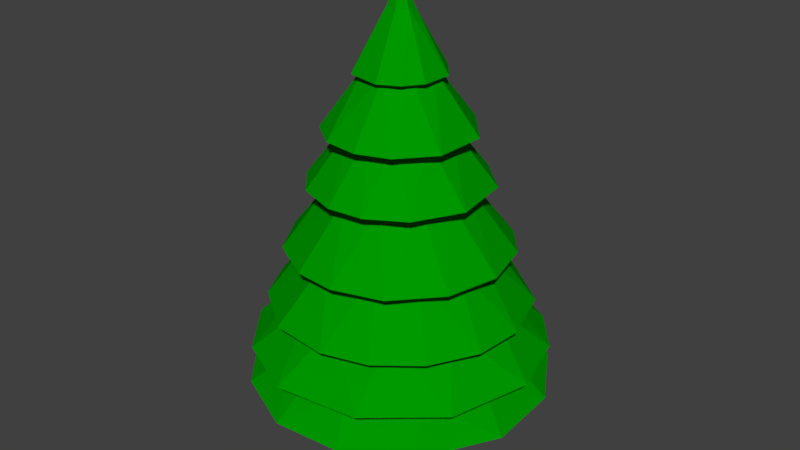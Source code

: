 # Source: PineTree.blend  (saved by Blender 2.79.0; exported with 4.5.12 LTS)
import bpy
from mathutils import Matrix  # noqa: F401  (used for matrix-valued properties, if any)

bpy.ops.wm.read_factory_settings(use_empty=True)
scene = bpy.context.scene
scene.name = 'Scene'

# ---- collections
col_collection_1 = bpy.data.collections.new('Collection 1'); scene.collection.children.link(col_collection_1)

# ---- materials (node trees are filled in below, after node groups)
mat_material_001 = bpy.data.materials.new('Material.001')
mat_material_001.alpha_threshold = 0.0
mat_material_001.use_transparent_shadow = False
mat_material_001.diffuse_color = (0.0, 0.3185, 0.0, 1.0)
mat_material_001.roughness = 0.5
mat_material_002 = bpy.data.materials.new('Material.002')
mat_material_002.alpha_threshold = 0.0
mat_material_002.use_transparent_shadow = False
mat_material_002.diffuse_color = (0.2789, 0.1195, 0.05951, 1.0)
mat_material_002.roughness = 0.5

# ---- material node trees

# ---- world
world_world = bpy.data.worlds.new('World'); scene.world = world_world
world_world.color = (0.05088, 0.05088, 0.05088)
world_world.use_sun_shadow = False
world_world.sun_shadow_jitter_overblur = 0.0
world_world.cycles.sampling_method = 'MANUAL'

# ---- meshes
me_cylinder_001 = bpy.data.meshes.new('Cylinder.001')
me_cylinder_001.from_pydata([(1.22e-07, 2.85e-07, 4.698), (0.5832, 2.052, -0.9999), (1.481, 1.557, -0.9997), (2.045, 0.6203, -0.9999), (2.096, -0.4715, -0.9994), (1.481, -1.557, -0.9996), (0.6182, -2.038, -0.9999), (-0.3667, -2.117, -0.9994), (-1.324, -1.672, -0.9999), (-1.863, -1.038, -0.9998), (-2.127, -0.2094, -0.9999), (-1.965, 0.8716, -0.9997), (-1.191, 1.782, -0.9995), (-0.2463, 2.119, -0.9999), (0.2522, 1.281, 0.2804), (0.1867, 1.069, 1.1), (0.1702, 0.6196, 2.742), (0.05284, 0.6262, 3.413), (0.3489, 0.7866, 1.921), (0.3426, 0.5325, 3.413), (0.8208, 1.297, -0.5418), (0.1411, 0.1158, 4.214), (0.7479, 0.7861, 1.101), (0.8257, 1.008, 0.2789), (0.5929, 0.2666, 2.744), (0.764, 0.4084, 1.922), (0.6081, 0.201, 3.412), (1.259, 0.3819, 0.2824), (1.403, 0.6225, -0.5418), (1.025, 0.3306, 1.1), (0.1693, -0.05415, 4.234), (0.8514, -0.08385, 1.921), (1.069, -0.1851, 1.101), (1.519, -0.1496, -0.5418), (0.5894, -0.2303, 3.414), (0.593, -0.2285, 2.742), (1.222, -0.4726, 0.2789), (0.7136, -0.4768, 1.921), (1.195, -0.9806, -0.5416), (0.8444, -0.6685, 1.1), (0.4047, -0.481, 3.413), (0.3552, -0.5298, 2.742), (0.7298, -1.092, 0.2797), (0.05406, -0.1782, 4.205), (0.3303, -0.7974, 1.921), (0.44, -0.9918, 1.101), (0.1222, -0.6239, 3.412), (0.3368, -1.498, -0.5418), (0.001615, -0.6334, 2.743), (-0.03115, -1.31, 0.2789), (-0.1888, -0.8395, 1.921), (-0.318, -1.054, 1.1), (-0.1106, -0.1347, 4.241), (-0.3582, -0.5361, 3.414), (-0.2959, -1.488, -0.5419), (-0.3542, -0.53, 2.743), (-0.6309, -1.136, 0.2798), (-0.8843, -1.255, -0.5418), (-0.6875, -0.5326, 1.922), (-0.9786, -0.4912, 1.103), (-1.184, -0.5925, 0.2794), (-0.6194, -0.169, 2.743), (-1.356, -0.6944, -0.5418), (-0.6232, -0.1259, 3.412), (-0.1833, 0.02076, 4.209), (-0.8603, 0.02141, 1.921), (-1.535, 0.03818, -0.5418), (-1.07, 0.1243, 1.1), (-1.281, 0.2522, 0.2804), (-0.5842, 0.2387, 3.414), (-0.5809, 0.2577, 2.742), (-0.7459, 0.4157, 1.921), (-0.8977, 0.6029, 1.101), (-1.255, 0.8843, -0.5418), (-0.04719, 0.1556, 4.275), (-0.9288, 0.9288, 0.2797), (-0.3174, 0.5555, 3.413), (-0.2997, 0.5644, 2.744), (-0.4602, 0.7272, 1.921), (-0.4363, 0.9931, 1.101), (-0.6955, 1.355, -0.5415), (-0.3565, 1.251, 0.2789), (-0.06884, 0.8512, 1.921), (-0.003701, 1.532, -0.5425), (0.1363, 0.4127, 3.493), (0.4276, 0.1199, 3.497), (0.3533, -0.2446, 3.494), (0.08753, -0.4272, 3.496), (-0.3111, -0.3137, 3.494), (-0.4308, 0.05064, 3.494), (-0.2344, 0.3699, 3.496), (0.5024, 0.9339, 2.643), (1.011, 0.3335, 2.642), (0.9771, -0.4064, 2.64), (0.5817, -0.8753, 2.642), (0.118, -1.04, 2.641), (-0.3828, -0.9823, 2.642), (-0.8114, -0.6646, 2.641), (-1.056, -0.104, 2.642), (-0.8422, 0.6524, 2.642), (-0.2063, 1.037, 2.641), (0.5987, 1.12, 1.907), (1.134, 0.6062, 1.907), (1.257, -0.25, 1.907), (0.9007, -0.9008, 1.907), (0.3892, -1.206, 1.907), (-0.1245, -1.264, 1.907), (-0.7078, -1.059, 1.907), (-1.107, -0.6171, 1.907), (-1.277, -0.03177, 1.907), (-1.079, 0.683, 1.907), (-0.617, 1.107, 1.907), (-0.03167, 1.277, 1.907), (0.4598, 1.516, 0.9866), (1.003, 1.218, 0.9874), (1.398, 0.7457, 0.986), (1.588, -0.003586, 0.9883), (1.397, -0.7482, 0.986), (0.854, -1.346, 0.986), (0.1546, -1.57, 0.988), (-0.4339, -1.521, 0.9861), (-1.098, -1.154, 0.987), (-1.505, -0.4855, 0.9866), (-1.576, 0.1274, 0.9866), (-1.346, 0.8518, 0.987), (-0.7671, 1.382, 0.9874), (-0.1812, 1.571, 0.9861), (0.6641, 1.723, 0.1852), (1.54, 1.029, 0.1852), (1.821, 0.1794, 0.1847), (1.757, -0.533, 0.1848), (1.396, -1.187, 0.1847), (0.8367, -1.631, 0.1842), (0.1814, -1.821, 0.1855), (-0.6641, -1.723, 0.1852), (-1.419, -1.166, 0.1842), (-1.75, -0.531, 0.186), (-1.827, 0.1487, 0.1842), (-1.631, 0.8356, 0.1847), (-1.061, 1.51, 0.1864), (-0.2106, 1.821, 0.1842), (0.6071, 2.001, -0.4451), (1.325, 1.61, -0.4456), (1.826, 1.013, -0.4454), (2.102, 0.04988, -0.4442), (1.777, -1.129, -0.446), (0.8506, -1.923, -0.4442), (-0.3631, -2.073, -0.446), (-1.297, -1.635, -0.4446), (-1.923, -0.8531, -0.4449), (-2.081, 0.1682, -0.4451), (-1.778, 1.125, -0.4449), (-1.014, 1.826, -0.4457), (-0.2394, 2.073, -0.4446)], [], [(74, 0, 21), (21, 0, 30), (30, 0, 43), (43, 0, 52), (52, 0, 64), (64, 0, 74), (74, 17, 76), (81, 153, 152), (79, 140, 139), (77, 112, 111), (75, 152, 151), (78, 125, 124), (77, 111, 110), (11, 73, 12), (72, 139, 138), (74, 76, 69), (69, 90, 89), (68, 151, 150), (70, 110, 109), (10, 66, 11), (63, 64, 69), (65, 123, 122), (61, 109, 108), (63, 89, 88), (135, 59, 136), (58, 122, 121), (52, 63, 53), (60, 149, 148), (57, 8, 7), (56, 148, 147), (53, 88, 87), (51, 134, 133), (50, 120, 119), (47, 7, 6), (49, 147, 146), (48, 106, 105), (132, 45, 133), (118, 44, 119), (41, 105, 104), (43, 46, 40), (42, 146, 145), (40, 87, 86), (117, 37, 118), (30, 40, 34), (4, 38, 5), (103, 35, 104), (36, 145, 144), (34, 86, 85), (32, 130, 129), (30, 34, 26), (24, 103, 102), (27, 144, 143), (128, 29, 129), (115, 25, 116), (28, 3, 2), (25, 115, 114), (21, 26, 19), (22, 128, 127), (19, 85, 84), (20, 2, 1), (113, 18, 114), (16, 101, 112), (74, 19, 17), (83, 1, 13), (14, 141, 153), (15, 127, 140), (100, 84, 91), (85, 92, 91), (85, 93, 92), (93, 86, 94), (87, 95, 94), (87, 96, 95), (88, 97, 96), (97, 88, 98), (89, 99, 98), (90, 100, 99), (77, 100, 16), (70, 99, 77), (61, 98, 70), (55, 97, 61), (96, 55, 48), (91, 24, 16), (112, 18, 82), (31, 103, 37), (104, 44, 37), (50, 107, 58), (71, 110, 78), (115, 29, 22), (116, 32, 29), (117, 39, 32), (118, 45, 39), (119, 51, 45), (121, 59, 51), (79, 126, 15), (127, 23, 14), (128, 27, 23), (131, 42, 36), (134, 56, 49), (138, 75, 68), (75, 139, 81), (140, 14, 81), (141, 20, 83), (144, 33, 28), (146, 47, 38), (147, 54, 47), (54, 147, 57), (62, 149, 66), (6, 7, 8, 9, 10, 11, 12, 13, 1, 2, 3, 4, 5), (17, 84, 90, 76), (81, 14, 153), (140, 79, 15), (112, 77, 16), (13, 12, 80, 83), (126, 125, 78, 82), (138, 137, 67, 72), (75, 81, 152), (73, 80, 12), (139, 72, 79), (71, 78, 124), (70, 77, 110), (90, 69, 76), (151, 68, 75), (64, 74, 69), (66, 73, 11), (124, 123, 65, 71), (150, 149, 60, 68), (61, 70, 109), (89, 63, 69), (137, 136, 59, 67), (10, 9, 62, 66), (9, 8, 57, 62), (58, 65, 122), (52, 64, 63), (88, 53, 63), (108, 107, 55, 61), (135, 134, 51, 59), (56, 60, 148), (121, 120, 50, 58), (55, 107, 106, 48), (54, 57, 7), (49, 56, 147), (52, 53, 46, 43), (7, 47, 54), (46, 53, 87), (47, 6, 5, 38), (133, 45, 51), (44, 50, 119), (42, 49, 146), (41, 48, 105), (45, 132, 131, 39), (40, 46, 87), (39, 131, 130, 32), (118, 37, 44), (30, 43, 40), (145, 36, 42), (104, 35, 41), (34, 40, 86), (117, 116, 31, 37), (33, 38, 4), (33, 4, 3, 28), (144, 27, 36), (103, 24, 35), (85, 26, 34), (143, 142, 23, 27), (129, 29, 32), (116, 25, 31), (21, 30, 26), (128, 22, 29), (2, 20, 28), (24, 102, 101, 16), (19, 26, 85), (18, 25, 114), (23, 142, 141, 14), (113, 126, 82, 18), (127, 15, 22), (19, 74, 21), (1, 83, 20), (17, 19, 84), (48, 41, 94, 95), (84, 85, 91), (85, 86, 93), (86, 87, 94), (96, 87, 88), (88, 89, 98), (89, 90, 99), (90, 84, 100), (77, 99, 100), (70, 98, 99), (97, 98, 61), (96, 97, 55), (95, 96, 48), (41, 35, 93, 94), (35, 24, 92, 93), (25, 18, 101, 102), (91, 92, 24), (100, 91, 16), (112, 101, 18), (31, 25, 102, 103), (106, 50, 44, 105), (103, 104, 37), (104, 105, 44), (109, 65, 58, 108), (106, 107, 50), (107, 108, 58), (110, 71, 65, 109), (82, 78, 111, 112), (78, 110, 111), (22, 15, 113, 114), (15, 126, 113), (123, 67, 59, 122), (114, 115, 22), (115, 116, 29), (116, 117, 32), (117, 118, 39), (45, 118, 119), (119, 120, 51), (51, 120, 121), (59, 121, 122), (124, 72, 67, 123), (125, 79, 72, 124), (130, 36, 27, 129), (125, 126, 79), (14, 140, 127), (23, 127, 128), (128, 129, 27), (133, 49, 42, 132), (130, 131, 36), (131, 132, 42), (135, 60, 56, 134), (49, 133, 134), (68, 60, 136, 137), (60, 135, 136), (28, 20, 142, 143), (68, 137, 138), (75, 138, 139), (139, 140, 81), (83, 153, 141), (141, 142, 20), (145, 38, 33, 144), (143, 144, 28), (149, 62, 57, 148), (145, 146, 38), (47, 146, 147), (147, 148, 57), (151, 73, 66, 150), (66, 149, 150), (152, 80, 73, 151), (83, 80, 152, 153)])
me_cylinder_001.materials.append(mat_material_001)
me_cylinder_001.use_remesh_preserve_volume = False
me_cylinder_001.use_remesh_preserve_attributes = False
me_cylinder_001.use_mirror_vertex_groups = False
me_cylinder_001.update()
me_cylinder = bpy.data.meshes.new('Cylinder')
me_cylinder.from_pydata([(0.007592, 0.9863, -0.9242), (0.0, 1.0, 1.0), (0.1858, 0.9716, -0.9258), (0.1951, 0.9808, 1.0), (0.3571, 0.9193, -0.9273), (0.3827, 0.9239, 1.0), (0.5178, 0.8397, -0.9305), (0.5556, 0.8315, 1.0), (0.661, 0.7247, -0.9393), (0.7071, 0.7071, 1.0), (0.7839, 0.5836, -0.9501), (0.8315, 0.5556, 1.0), (0.8822, 0.4123, -0.9653), (0.9239, 0.3827, 1.0), (0.9523, 0.2142, -0.9813), (0.9808, 0.1951, 1.0), (0.9873, 0.0009578, -0.9911), (1.0, 7.637e-08, 1.0), (0.9835, -0.2213, -0.9932), (0.9808, -0.1951, 1.0), (0.9349, -0.4345, -0.9835), (0.9239, -0.3827, 1.0), (0.8462, -0.6229, -0.968), (0.8312, -0.5571, 0.9998), (0.725, -0.7798, -0.9556), (0.7065, -0.7105, 0.9994), (0.5756, -0.9084, -0.9454), (0.5543, -0.838, 0.9986), (0.4038, -1.006, -0.9373), (0.3811, -0.9313, 0.9981), (0.2161, -1.068, -0.9316), (0.1932, -0.9892, 0.9976), (0.01984, -1.092, -0.9284), (-0.00195, -1.008, 0.9975), (-0.1775, -1.078, -0.928), (-0.1969, -0.9885, 0.9976), (-0.3684, -1.026, -0.9304), (-0.3843, -0.931, 0.9978), (-0.5455, -0.9381, -0.9353), (-0.5566, -0.8361, 0.9987), (-0.7019, -0.8175, -0.9428), (-0.7078, -0.7105, 0.9991), (-0.8317, -0.666, -0.9534), (-0.8317, -0.5566, 0.9998), (-0.9295, -0.4771, -0.9692), (-0.9239, -0.3827, 1.0), (-0.9864, -0.2595, -0.9824), (-0.9808, -0.1951, 1.0), (-0.9931, -0.02706, -0.9844), (-1.0, 9.649e-07, 1.0), (-0.9555, 0.2004, -0.9774), (-0.9808, 0.1951, 1.0), (-0.8798, 0.4042, -0.9637), (-0.9239, 0.3827, 1.0), (-0.7767, 0.579, -0.9508), (-0.8315, 0.5556, 1.0), (-0.6483, 0.7263, -0.9382), (-0.7071, 0.7071, 1.0), (-0.5042, 0.8371, -0.9328), (-0.5556, 0.8315, 1.0), (-0.3417, 0.9212, -0.9263), (-0.3827, 0.9239, 1.0), (-0.171, 0.9711, -0.9274), (-0.1951, 0.9808, 1.0), (-0.1464, 0.5852, -0.4876), (0.002163, 0.5948, -0.4951), (0.1509, 0.5847, -0.4898), (0.2942, 0.5551, -0.472), (0.4265, 0.5072, -0.4423), (0.5428, 0.4429, -0.4019), (0.6385, 0.3646, -0.3523), (0.71, 0.2753, -0.2955), (0.7545, 0.1785, -0.2335), (0.7704, 0.07789, -0.1688), (0.757, -0.02269, -0.104), (0.7148, -0.1194, -0.04134), (0.6455, -0.2084, 0.0166), (0.5517, -0.2864, 0.06764), (0.4371, -0.3503, 0.1098), (0.306, -0.3977, 0.1415), (0.1634, -0.4268, 0.1615), (0.01488, -0.4365, 0.169), (-0.1339, -0.4263, 0.1638), (-0.2772, -0.3968, 0.146), (-0.4095, -0.3489, 0.1163), (-0.5257, -0.2846, 0.07586), (-0.6214, -0.2063, 0.02626), (-0.6929, -0.117, -0.0306), (-0.7375, -0.02018, -0.09256), (-0.7534, 0.08045, -0.1572), (-0.74, 0.181, -0.2221), (-0.6978, 0.2777, -0.2847), (-0.6285, 0.3667, -0.3427), (-0.5347, 0.4447, -0.3937), (-0.42, 0.5087, -0.4359), (-0.2889, 0.5561, -0.4676)], [], [(64, 1, 3, 65), (65, 3, 5, 66), (66, 5, 7, 67), (67, 7, 9, 68), (68, 9, 11, 69), (69, 11, 13, 70), (70, 13, 15, 71), (71, 15, 17, 72), (72, 17, 19, 73), (73, 19, 21, 74), (74, 21, 23, 75), (75, 23, 25, 76), (76, 25, 27, 77), (77, 27, 29, 78), (78, 29, 31, 79), (79, 31, 33, 80), (80, 33, 35, 81), (81, 35, 37, 82), (82, 37, 39, 83), (83, 39, 41, 84), (84, 41, 43, 85), (85, 43, 45, 86), (86, 45, 47, 87), (87, 47, 49, 88), (88, 49, 51, 89), (89, 51, 53, 90), (90, 53, 55, 91), (91, 55, 57, 92), (92, 57, 59, 93), (93, 59, 61, 94), (3, 1, 63, 61, 59, 57, 55, 53, 51, 49, 47, 45, 43, 41, 39, 37, 35, 33, 31, 29, 27, 25, 23, 21, 19, 17, 15, 13, 11, 9, 7, 5), (94, 61, 63, 95), (95, 63, 1, 64), (0, 2, 4, 6, 8, 10, 12, 14, 16, 18, 20, 22, 24, 26, 28, 30, 32, 34, 36, 38, 40, 42, 44, 46, 48, 50, 52, 54, 56, 58, 60, 62), (62, 95, 64, 0), (60, 94, 95, 62), (58, 93, 94, 60), (56, 92, 93, 58), (54, 91, 92, 56), (52, 90, 91, 54), (50, 89, 90, 52), (48, 88, 89, 50), (46, 87, 88, 48), (44, 86, 87, 46), (42, 85, 86, 44), (40, 84, 85, 42), (38, 83, 84, 40), (36, 82, 83, 38), (34, 81, 82, 36), (32, 80, 81, 34), (30, 79, 80, 32), (28, 78, 79, 30), (26, 77, 78, 28), (24, 76, 77, 26), (22, 75, 76, 24), (20, 74, 75, 22), (18, 73, 74, 20), (16, 72, 73, 18), (14, 71, 72, 16), (12, 70, 71, 14), (10, 69, 70, 12), (8, 68, 69, 10), (6, 67, 68, 8), (4, 66, 67, 6), (2, 65, 66, 4), (0, 64, 65, 2)])
me_cylinder.materials.append(mat_material_002)
me_cylinder.use_remesh_preserve_volume = False
me_cylinder.use_remesh_preserve_attributes = False
me_cylinder.use_mirror_vertex_groups = False
me_cylinder.update()

# ---- objects
ob_cylinder_001 = bpy.data.objects.new('Cylinder.001', me_cylinder_001)
ob_cylinder = bpy.data.objects.new('Cylinder', me_cylinder)

# ---- transforms, parenting, visibility, modifiers, constraints
ob_cylinder_001.location = (0.4559, 0.2234, 1.483)
ob_cylinder_001.scale = (1.23, 1.23, 1.23)
ob_cylinder_001.lineart.crease_threshold = 0.0
ob_cylinder.location = (0.3392, 0.2157, -0.01359)
ob_cylinder.scale = (0.7585, 0.7585, 1.281)
ob_cylinder.lineart.crease_threshold = 0.0
_m = ob_cylinder.modifiers.new('Decimate', 'DECIMATE')
_m.ratio = 0.2491

# ---- collection membership
col_collection_1.objects.link(ob_cylinder_001)
col_collection_1.objects.link(ob_cylinder)

# ---- scene / render settings (as saved in the file)
scene.frame_start = 1; scene.frame_end = 250; scene.frame_set(1)
scene.render.engine = 'BLENDER_EEVEE_NEXT'
scene.render.resolution_percentage = 50
scene.render.dither_intensity = 0.0
scene.cycles.use_denoising = False
scene.cycles.samples = 128
scene.cycles.sampling_pattern = 'TABULATED_SOBOL'
scene.cycles.use_adaptive_sampling = False
scene.cycles.use_light_tree = False
scene.cycles.blur_glossy = 0.0
scene.cycles.sample_clamp_indirect = 0.0
scene.view_settings.view_transform = 'Standard'
bpy.context.view_layer.update()

# ---- added for rendering (the .blend has no active camera and no usable light): camera, sun
cam_auto = bpy.data.cameras.new('AutoCamera')
cam_auto.lens = 50.0
cam_auto.sensor_width = 36.0
cam_auto.clip_end = 1000.0
ob_auto_camera = bpy.data.objects.new('AutoCamera', cam_auto)
scene.collection.objects.link(ob_auto_camera)
ob_auto_camera.location = (10.8815, -12.3044, 11.3363)
ob_auto_camera.rotation_euler = (1.09748, -7.21219e-08, 0.694738)
scene.camera = ob_auto_camera
light_auto_sun = bpy.data.lights.new('AutoSun', 'SUN')
light_auto_sun.energy = 3.0
light_auto_sun.angle = 0.0523599
ob_auto_sun = bpy.data.objects.new('AutoSun', light_auto_sun)
scene.collection.objects.link(ob_auto_sun)
ob_auto_sun.rotation_euler = (0.872665, 0.174533, 0.523599)
bpy.context.view_layer.update()

